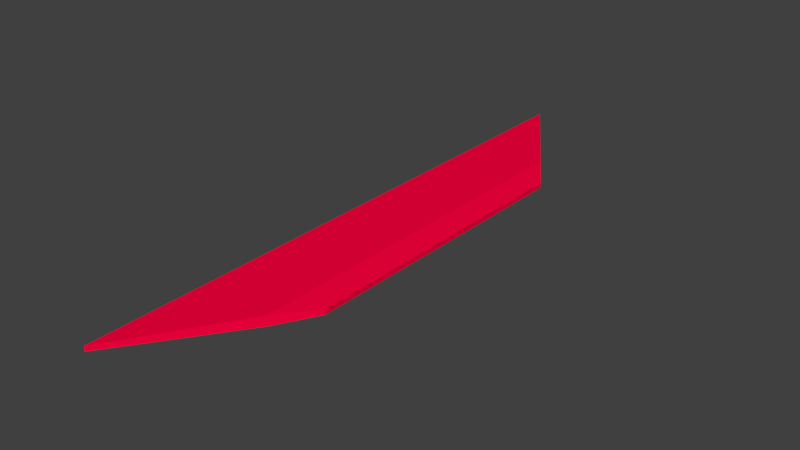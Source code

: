 # Source: wings.blend  (saved by Blender 2.64.0; exported with 4.5.12 LTS)
import bpy
from mathutils import Matrix  # noqa: F401  (used for matrix-valued properties, if any)

bpy.ops.wm.read_factory_settings(use_empty=True)
scene = bpy.context.scene
scene.name = 'Scene'

# ---- collections
col_collection_1 = bpy.data.collections.new('Collection 1'); scene.collection.children.link(col_collection_1)

# ---- materials (node trees are filled in below, after node groups)
mat_material = bpy.data.materials.new('Material')
mat_material.alpha_threshold = 0.0
mat_material.use_transparent_shadow = False
mat_material.diffuse_color = (1.0, 0.0, 0.05, 1.0)
mat_material.roughness = 0.5
mat_material.specular_intensity = 0.3
mat_material.line_color = (0.0, 0.0, 0.0, 1.0)

# ---- material node trees

# ---- world
world_world = bpy.data.worlds.new('World'); scene.world = world_world
world_world.color = (0.05088, 0.05088, 0.05088)
world_world.use_sun_shadow = False
world_world.sun_shadow_jitter_overblur = 0.0
world_world.cycles.sampling_method = 'MANUAL'
world_world.cycles.sample_map_resolution = 256

# ---- meshes
me_cube = bpy.data.meshes.new('Cube')
me_cube.from_pydata([(-3.0, -1.0, 0.0), (-1.5, 1.0, 0.0), (1.5, 1.0, 0.0), (3.0, -1.0, 0.0), (-1.875, 0.5, 1.0), (-1.875, 0.5, -1.0), (1.875, 0.5, 1.0), (1.875, 0.5, -1.0), (-3.0, -1.0, 2.0), (-1.5, 1.0, 2.0), (1.5, 1.0, 2.0), (3.0, -1.0, 2.0), (-1.875, 0.5, 3.0), (1.875, 0.5, 3.0)], [], [(2, 6, 7), (0, 4, 5), (13, 11, 6), (4, 1, 5), (6, 3, 7), (0, 3, 11), (5, 7, 3), (2, 7, 5), (2, 1, 9), (6, 2, 10), (0, 5, 3), (1, 2, 5), (12, 8, 11), (12, 13, 10), (13, 12, 11), (9, 12, 10), (12, 9, 4), (4, 0, 8), (11, 3, 6), (8, 0, 11), (10, 2, 9), (13, 6, 10), (9, 1, 4), (12, 4, 8)])
me_cube.materials.append(mat_material)
me_cube.use_remesh_preserve_volume = False
me_cube.use_remesh_preserve_attributes = False
me_cube.use_mirror_vertex_groups = False
me_cube.update()

# ---- objects
ob_cube = bpy.data.objects.new('Cube', me_cube)

# ---- transforms, parenting, visibility, modifiers, constraints
ob_cube.location = (0.0, 0.0, 0.0)
ob_cube.rotation_euler = (0.0, -0.0, -1.571)
ob_cube.scale = (2.0, 1.0, 0.05)
ob_cube.lineart.crease_threshold = 0.0

# ---- collection membership
col_collection_1.objects.link(ob_cube)

# ---- scene / render settings (as saved in the file)
scene.frame_start = 1; scene.frame_end = 250; scene.frame_set(6)
scene.render.engine = 'BLENDER_EEVEE_NEXT'
scene.render.image_settings.color_mode = 'RGB'
scene.render.image_settings.compression = 90
scene.render.resolution_percentage = 50
scene.render.dither_intensity = 0.0
scene.render.bake_margin = 2
scene.render.bake_bias = 0.0
scene.cycles.use_denoising = False
scene.cycles.samples = 10
scene.cycles.sampling_pattern = 'TABULATED_SOBOL'
scene.cycles.light_sampling_threshold = 0.0
scene.cycles.use_adaptive_sampling = False
scene.cycles.use_light_tree = False
scene.cycles.blur_glossy = 0.0
scene.cycles.volume_bounces = 1
scene.cycles.pixel_filter_type = 'GAUSSIAN'
scene.cycles.sample_clamp_indirect = 0.0
scene.view_settings.view_transform = 'Standard'
bpy.context.view_layer.update()

# ---- added for rendering (the .blend has no active camera and no usable light): camera, sun
cam_auto = bpy.data.cameras.new('AutoCamera')
cam_auto.lens = 50.0
cam_auto.sensor_width = 36.0
cam_auto.clip_end = 1000.0
ob_auto_camera = bpy.data.objects.new('AutoCamera', cam_auto)
scene.collection.objects.link(ob_auto_camera)
ob_auto_camera.location = (11.2574, -13.5088, 9.05589)
ob_auto_camera.rotation_euler = (1.09748, -7.21219e-08, 0.694738)
scene.camera = ob_auto_camera
light_auto_sun = bpy.data.lights.new('AutoSun', 'SUN')
light_auto_sun.energy = 3.0
light_auto_sun.angle = 0.0523599
ob_auto_sun = bpy.data.objects.new('AutoSun', light_auto_sun)
scene.collection.objects.link(ob_auto_sun)
ob_auto_sun.rotation_euler = (0.872665, 0.174533, 0.523599)
bpy.context.view_layer.update()
